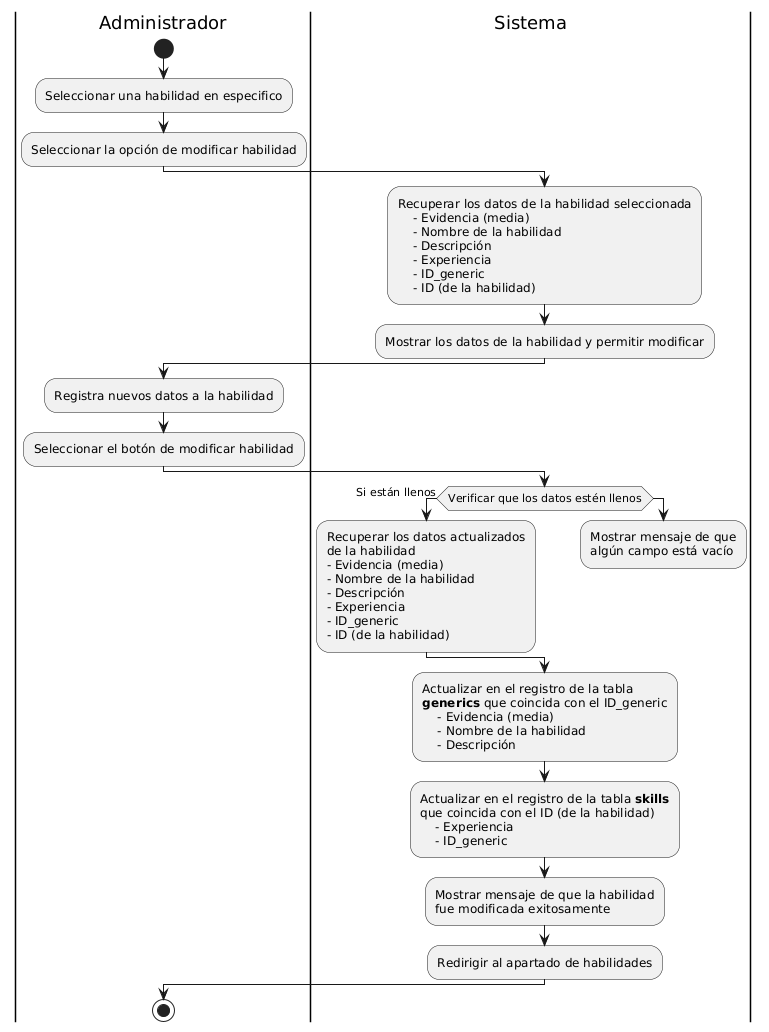

The diagram above was rendered by PlantUML. Its source (embedded in the PNG):
@startuml
|Administrador|
start
:Seleccionar una habilidad en especifico;
:Seleccionar la opción de modificar habilidad;

|Sistema|
:Recuperar los datos de la habilidad seleccionada
    - Evidencia (media)
    - Nombre de la habilidad
    - Descripción
    - Experiencia
    - ID_generic
    - ID (de la habilidad);
:Mostrar los datos de la habilidad y permitir modificar;

|Administrador|
:Registra nuevos datos a la habilidad;
:Seleccionar el botón de modificar habilidad;

|Sistema|
if(Verificar que los datos estén llenos) then (Si están llenos)
    :Recuperar los datos actualizados 
    de la habilidad
    - Evidencia (media)
    - Nombre de la habilidad
    - Descripción
    - Experiencia
    - ID_generic
    - ID (de la habilidad);
else 
    :Mostrar mensaje de que 
    algún campo está vacío;
    detach
endif

:Actualizar en el registro de la tabla 
**generics** que coincida con el ID_generic
    - Evidencia (media)
    - Nombre de la habilidad
    - Descripción;

:Actualizar en el registro de la tabla **skills** 
que coincida con el ID (de la habilidad)
    - Experiencia
    - ID_generic;

:Mostrar mensaje de que la habilidad 
fue modificada exitosamente;
:Redirigir al apartado de habilidades;

|Administrador|
stop
@enduml